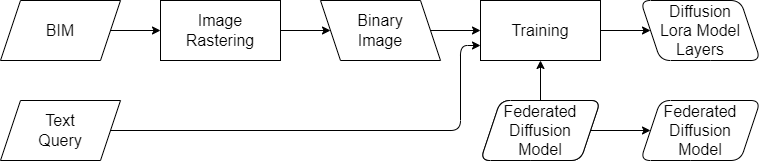

The diagram above was exported from draw.io. Its source (the exported page's mxGraphModel, read from the mxfile embedded in the PNG):
<mxGraphModel dx="957" dy="707" grid="1" gridSize="10" guides="1" tooltips="1" connect="1" arrows="1" fold="1" page="1" pageScale="1" pageWidth="850" pageHeight="1100" math="0" shadow="0">
  <root>
    <mxCell id="0" />
    <mxCell id="1" parent="0" />
    <mxCell id="9" style="edgeStyle=elbowEdgeStyle;html=1;exitX=1;exitY=0.5;exitDx=0;exitDy=0;entryX=0;entryY=0.75;entryDx=0;entryDy=0;fontSize=16;" parent="1" source="2" target="7" edge="1">
      <mxGeometry relative="1" as="geometry">
        <mxPoint x="280" y="170" as="targetPoint" />
        <Array as="points">
          <mxPoint x="580" y="220" />
        </Array>
      </mxGeometry>
    </mxCell>
    <mxCell id="2" value="Text&lt;br style=&quot;font-size: 16px;&quot;&gt;Query" style="shape=parallelogram;perimeter=parallelogramPerimeter;whiteSpace=wrap;html=1;fixedSize=1;fontSize=16;" parent="1" vertex="1">
      <mxGeometry x="120" y="240" width="120" height="60" as="geometry" />
    </mxCell>
    <mxCell id="3" value="Binary&lt;br style=&quot;font-size: 16px;&quot;&gt;Image" style="shape=parallelogram;perimeter=parallelogramPerimeter;whiteSpace=wrap;html=1;fixedSize=1;flipH=1;fontSize=16;" parent="1" vertex="1">
      <mxGeometry x="440" y="140" width="120" height="60" as="geometry" />
    </mxCell>
    <mxCell id="4" value="Image&lt;br style=&quot;border-color: var(--border-color); font-size: 16px;&quot;&gt;Rastering" style="rounded=0;whiteSpace=wrap;html=1;fontSize=16;" parent="1" vertex="1">
      <mxGeometry x="280" y="140" width="120" height="60" as="geometry" />
    </mxCell>
    <mxCell id="5" value="Diffusion&lt;br style=&quot;border-color: var(--border-color);&quot;&gt;Lora Model Layers" style="shape=parallelogram;perimeter=parallelogramPerimeter;whiteSpace=wrap;html=1;fixedSize=1;flipH=1;rounded=1;fontSize=16;" parent="1" vertex="1">
      <mxGeometry x="760" y="140" width="120" height="60" as="geometry" />
    </mxCell>
    <mxCell id="7" value="Training" style="rounded=0;whiteSpace=wrap;html=1;fontSize=16;" parent="1" vertex="1">
      <mxGeometry x="600" y="140" width="120" height="60" as="geometry" />
    </mxCell>
    <mxCell id="8" value="" style="endArrow=classic;html=1;exitX=1;exitY=0.5;exitDx=0;exitDy=0;entryX=0;entryY=0.5;entryDx=0;entryDy=0;fontSize=16;" parent="1" source="3" target="7" edge="1">
      <mxGeometry width="50" height="50" relative="1" as="geometry">
        <mxPoint x="390" y="390" as="sourcePoint" />
        <mxPoint x="440" y="340" as="targetPoint" />
      </mxGeometry>
    </mxCell>
    <mxCell id="10" value="" style="endArrow=classic;html=1;exitX=1;exitY=0.5;exitDx=0;exitDy=0;entryX=0;entryY=0.5;entryDx=0;entryDy=0;fontSize=16;" parent="1" source="4" target="3" edge="1">
      <mxGeometry width="50" height="50" relative="1" as="geometry">
        <mxPoint x="390" y="390" as="sourcePoint" />
        <mxPoint x="440" y="340" as="targetPoint" />
      </mxGeometry>
    </mxCell>
    <mxCell id="11" value="" style="endArrow=classic;html=1;exitX=1;exitY=0.5;exitDx=0;exitDy=0;entryX=0;entryY=0.5;entryDx=0;entryDy=0;fontSize=16;" parent="1" source="7" target="5" edge="1">
      <mxGeometry width="50" height="50" relative="1" as="geometry">
        <mxPoint x="560" y="180" as="sourcePoint" />
        <mxPoint x="610" y="180" as="targetPoint" />
      </mxGeometry>
    </mxCell>
    <mxCell id="12" value="BIM" style="shape=parallelogram;perimeter=parallelogramPerimeter;whiteSpace=wrap;html=1;fixedSize=1;flipH=0;fontSize=16;" parent="1" vertex="1">
      <mxGeometry x="120" y="140" width="120" height="60" as="geometry" />
    </mxCell>
    <mxCell id="13" style="edgeStyle=none;html=1;exitX=1;exitY=0.5;exitDx=0;exitDy=0;entryX=0;entryY=0.5;entryDx=0;entryDy=0;fontSize=16;" parent="1" source="12" target="4" edge="1">
      <mxGeometry relative="1" as="geometry">
        <mxPoint x="240" y="180" as="sourcePoint" />
        <mxPoint x="290" y="180" as="targetPoint" />
      </mxGeometry>
    </mxCell>
    <mxCell id="17" value="" style="endArrow=classic;html=1;exitX=0.5;exitY=0;exitDx=0;exitDy=0;fontSize=16;" parent="1" source="15" edge="1">
      <mxGeometry width="720" height="300" relative="1" as="geometry">
        <mxPoint x="560" y="180" as="sourcePoint" />
        <mxPoint x="660" y="200" as="targetPoint" />
      </mxGeometry>
    </mxCell>
    <mxCell id="15" value="Federated&lt;br style=&quot;font-size: 16px;&quot;&gt;Diffusion&lt;br style=&quot;border-color: var(--border-color); font-size: 16px;&quot;&gt;Model" style="shape=parallelogram;perimeter=parallelogramPerimeter;whiteSpace=wrap;html=1;fixedSize=1;flipH=0;rounded=1;fontSize=16;" parent="17" vertex="1">
      <mxGeometry x="600" y="240" width="120" height="60" as="geometry" />
    </mxCell>
    <mxCell id="18" value="Federated&lt;br style=&quot;font-size: 16px;&quot;&gt;Diffusion&lt;br style=&quot;border-color: var(--border-color); font-size: 16px;&quot;&gt;Model" style="shape=parallelogram;perimeter=parallelogramPerimeter;whiteSpace=wrap;html=1;fixedSize=1;flipH=0;rounded=1;fontSize=16;" vertex="1" parent="1">
      <mxGeometry x="760" y="240" width="120" height="60" as="geometry" />
    </mxCell>
    <mxCell id="19" value="" style="endArrow=classic;html=1;exitX=1;exitY=0.5;exitDx=0;exitDy=0;fontSize=16;entryX=0;entryY=0.5;entryDx=0;entryDy=0;" edge="1" parent="1" source="15" target="18">
      <mxGeometry width="720" height="300" relative="1" as="geometry">
        <mxPoint x="570" y="190" as="sourcePoint" />
        <mxPoint x="670" y="210" as="targetPoint" />
      </mxGeometry>
    </mxCell>
    <mxCell id="20" value="Federated&lt;br style=&quot;font-size: 16px;&quot;&gt;Diffusion&lt;br style=&quot;border-color: var(--border-color); font-size: 16px;&quot;&gt;Model" style="shape=parallelogram;perimeter=parallelogramPerimeter;whiteSpace=wrap;html=1;fixedSize=1;flipH=0;rounded=1;fontSize=16;" vertex="1" parent="19">
      <mxGeometry x="600" y="240" width="120" height="60" as="geometry" />
    </mxCell>
  </root>
</mxGraphModel>